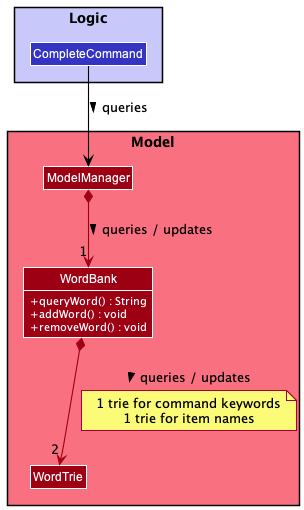

The diagram above was rendered by PlantUML. Its source (embedded in the PNG):
@startuml
!include style.puml
skinparam arrowThickness 1.1
skinparam arrowColor MODEL_COLOR
skinparam classBackgroundColor MODEL_COLOR

Package Logic <<Rectangle>> LOGIC_COLOR_T1 {
Class CompleteCommand LOGIC_COLOR
}

Package Model <<Rectangle>> MODEL_COLOR_T1 {
Class ModelManager
Class WordBank{
+ queryWord() : String
+ addWord() : void
+ removeWord() : void
}

Class WordTrie {
}

}

CompleteCommand --> ModelManager #black: queries >

ModelManager *--> "1" WordBank : queries / updates >
WordBank *--> "2" WordTrie : queries / updates >
note on link: 1 trie for command keywords\n1 trie for item names

@enduml